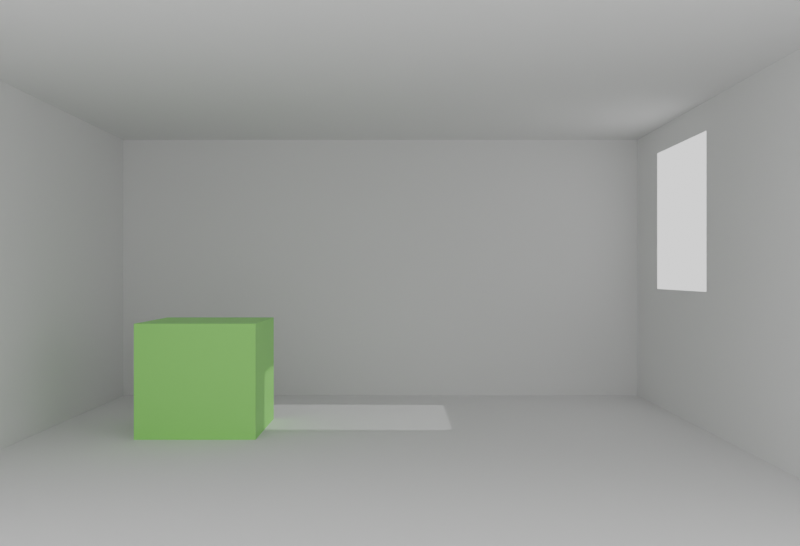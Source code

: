 # Source: ab.blend  (saved by Blender 3.1.7; exported with 4.5.12 LTS)
import bpy
from mathutils import Matrix  # noqa: F401  (used for matrix-valued properties, if any)

bpy.ops.wm.read_factory_settings(use_empty=True)
scene = bpy.context.scene
scene.name = 'Scene'

# ---- collections
col_collection = bpy.data.collections.new('Collection'); scene.collection.children.link(col_collection)

# ---- materials (node trees are filled in below, after node groups)
mat_material_001 = bpy.data.materials.new('Material.001')

# ---- material node trees
mat_material_001.use_nodes = True; mat_material_001.node_tree.nodes.clear()
_N = mat_material_001.node_tree.nodes; _L = mat_material_001.node_tree.links
n0 = _N.new('ShaderNodeOutputMaterial'); n0.name = 'Material Output'; n0.location = (300, 300)
n1 = _N.new('ShaderNodeBsdfPrincipled'); n1.name = 'Principled BSDF'; n1.location = (10, 300)
n1.distribution = 'GGX'
n1.subsurface_method = 'RANDOM_WALK_SKIN'
n1.inputs[0].default_value = (0.3339, 0.8, 0.1812, 1.0)
n1.inputs[3].default_value = 1.45
n1.inputs[27].default_value = (0.0, 0.0, 0.0, 1.0)
n1.inputs[28].default_value = 1.0
_L.new(n1.outputs[0], n0.inputs[0])
n0.is_active_output = True

# ---- world
world_world = bpy.data.worlds.new('World'); scene.world = world_world
world_world.use_nodes = True; world_world.node_tree.nodes.clear()
_N = world_world.node_tree.nodes; _L = world_world.node_tree.links
n0 = _N.new('ShaderNodeOutputWorld'); n0.name = 'World Output'; n0.location = (300, 300)
n1 = _N.new('ShaderNodeBackground'); n1.name = 'Background'; n1.location = (10, 300)
n1.inputs[0].default_value = (1.0, 1.0, 1.0, 1.0)
_L.new(n1.outputs[0], n0.inputs[0])
n0.is_active_output = True
world_world.color = (0.05088, 0.05088, 0.05088)
world_world.use_sun_shadow = False
world_world.sun_shadow_jitter_overblur = 0.0

# ---- cameras
cam_camera_001 = bpy.data.cameras.new('Camera.001')
cam_camera_001.lens = 38.0
cam_camera_001.lens_unit = 'FOV'

# ---- lights
light_sun = bpy.data.lights.new('Sun', 'SUN')
light_sun.transmission_factor = 0.0
light_sun.energy = 1.0
light_sun.shadow_soft_size = 0.125

# ---- meshes
me_cube_001 = bpy.data.meshes.new('Cube.001')
me_cube_001.from_pydata([(-1.0, -2.011, -1.0), (-1.0, -2.011, 1.0), (-1.0, 2.011, -1.0), (-1.0, 2.011, 1.0), (2.921, -2.011, -1.0), (2.921, -2.011, 1.0), (2.921, 2.011, -1.0), (2.921, 2.011, 1.0), (-0.4887, 2.011, -0.1562), (-0.4887, 2.011, 0.8211), (0.4887, 2.011, -0.1562), (0.4887, 2.011, 0.8211)], [], [(0, 1, 3, 2), (7, 6, 10, 11), (4, 5, 1, 0), (2, 6, 4, 0), (7, 3, 1, 5), (6, 2, 8, 10), (3, 7, 11, 9), (2, 3, 9, 8)])
_uv = me_cube_001.uv_layers.new(name='UVMap')
_uv.uv.foreach_set('vector', [0.375, 0.0, 0.625, 0.0, 0.625, 0.25, 0.375, 0.25, 0.0, 0.0, 0.0, 0.0, 0.0, 0.0, 0.0, 0.0, 0.375, 0.75, 0.625, 0.75, 0.625, 1.0, 0.375, 1.0, 0.125, 0.5, 0.375, 0.5, 0.375, 0.75, 0.125, 0.75, 0.625, 0.5, 0.875, 0.5, 0.875, 0.75, 0.625, 0.75, 0.375, 0.5, 0.125, 0.5, 0.125, 0.5, 0.375, 0.5, 0.875, 0.5, 0.625, 0.5, 0.625, 0.5, 0.875, 0.5, 0.375, 0.25, 0.625, 0.25, 0.625, 0.25, 0.375, 0.25])
me_cube_001.use_remesh_fix_poles = True
me_cube_001.use_remesh_preserve_attributes = False
me_cube_001.update()
me_cube_002 = bpy.data.meshes.new('Cube.002')
me_cube_002.from_pydata([(0.05707, -1.374, -1.032), (0.05707, -0.6753, -1.032), (0.05707, -1.374, -0.3334), (0.7559, -1.374, -1.032), (0.7559, -0.6753, -1.032), (0.7559, -1.374, -0.3334), (0.7559, -0.6753, -0.3334), (0.05707, -0.6753, -0.3334)], [], [(1, 4, 3, 0), (0, 2, 7, 1), (3, 5, 2, 0), (4, 6, 5, 3), (6, 7, 2, 5), (1, 7, 6, 4)])
_uv = me_cube_002.uv_layers.new(name='UVMap')
_uv.uv.foreach_set('vector', [0.125, 0.5, 0.375, 0.5, 0.375, 0.75, 0.125, 0.75, 0.375, 0.0, 0.625, 0.0, 0.625, 0.25, 0.375, 0.25, 0.375, 0.75, 0.625, 0.75, 0.625, 1.0, 0.375, 1.0, 0.375, 0.5, 0.625, 0.5, 0.625, 0.75, 0.375, 0.75, 0.625, 0.5, 0.875, 0.5, 0.875, 0.75, 0.625, 0.75, 0.375, 0.25, 0.625, 0.25, 0.625, 0.5, 0.375, 0.5])
me_cube_002.materials.append(mat_material_001)
me_cube_002.use_remesh_fix_poles = True
me_cube_002.use_remesh_preserve_attributes = False
me_cube_002.update()

# ---- objects
ob_cube = bpy.data.objects.new('Cube', me_cube_001)
ob_camera = bpy.data.objects.new('Camera', cam_camera_001)
ob_sun = bpy.data.objects.new('Sun', light_sun)
ob_cube_001 = bpy.data.objects.new('Cube.001', me_cube_002)

# ---- transforms, parenting, visibility, modifiers, constraints
ob_cube.location = (0.0, 0.0, 0.9846)
ob_camera.location = (5.605, 0.1556, 0.9417)
ob_camera.rotation_euler = (1.571, 0.0, 1.571)
ob_sun.location = (-0.01815, 3.75, 2.436)
ob_sun.rotation_euler = (-1.047, 0.2837, 0.1387)
ob_cube_001.location = (0.0, 0.0, 0.9846)

# ---- collection membership
col_collection.objects.link(ob_cube)
col_collection.objects.link(ob_camera)
col_collection.objects.link(ob_sun)
col_collection.objects.link(ob_cube_001)

# ---- scene / render settings (as saved in the file)
scene.camera = ob_camera
scene.frame_start = 1; scene.frame_end = 250; scene.frame_set(1)
scene.render.engine = 'CYCLES'
scene.render.resolution_x = 1126
scene.render.resolution_y = 768
scene.cycles.samples = 8
scene.cycles.sampling_pattern = 'TABULATED_SOBOL'
scene.cycles.use_light_tree = False
scene.view_settings.view_transform = 'Filmic'
bpy.context.view_layer.update()
